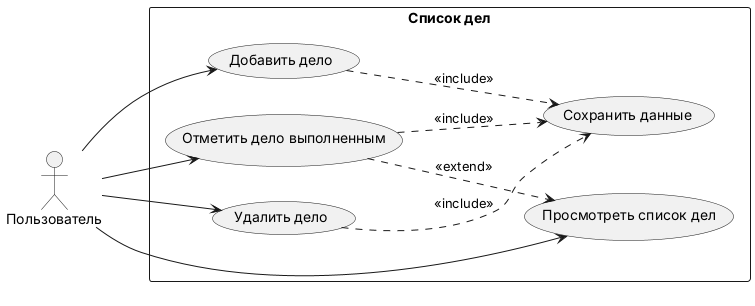

The diagram above was rendered by PlantUML. Its source (embedded in the PNG):
@startuml
left to right direction
skinparam shadowing false
actor Пользователь as User

rectangle "Список дел" {
  usecase "Добавить дело" as UC1
  usecase "Просмотреть список дел" as UC2
  usecase "Отметить дело выполненным" as UC3
  usecase "Удалить дело" as UC4
  usecase "Сохранить данные" as UC5
}

User --> UC1
User --> UC2
User --> UC3
User --> UC4

UC1 ..> UC5 : <<include>>
UC3 ..> UC5 : <<include>>
UC4 ..> UC5 : <<include>>
UC3 ..> UC2 : <<extend>>
@enduml